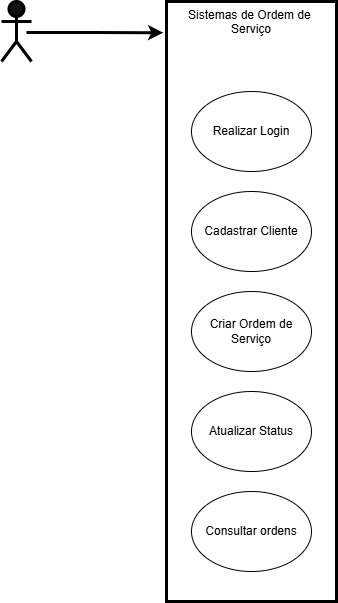

The diagram above was exported from draw.io. Its source (the exported page's mxGraphModel, read from the mxfile embedded in the PNG):
<mxGraphModel dx="1042" dy="562" grid="0" gridSize="10" guides="1" tooltips="1" connect="1" arrows="1" fold="1" page="1" pageScale="1" pageWidth="827" pageHeight="1169" background="light-dark(#FFFFFF,#FFFFFF)" math="0" shadow="0">
  <root>
    <mxCell id="0" />
    <mxCell id="1" parent="0" />
    <mxCell id="M8RuZAfUemDG-46obwoL-22" edge="1" parent="1" style="edgeStyle=orthogonalEdgeStyle;rounded=0;orthogonalLoop=1;jettySize=auto;html=1;strokeColor=light-dark(#000000,#000000);strokeWidth=3;entryX=-0.019;entryY=0.052;entryDx=0;entryDy=0;entryPerimeter=0;" target="M8RuZAfUemDG-46obwoL-2" value="">
      <mxGeometry relative="1" as="geometry">
        <mxPoint x="50" y="61" as="sourcePoint" />
        <mxPoint x="188" y="65" as="targetPoint" />
      </mxGeometry>
    </mxCell>
    <mxCell id="M8RuZAfUemDG-46obwoL-1" parent="1" style="shape=umlActor;verticalLabelPosition=bottom;verticalAlign=top;html=1;outlineConnect=0;strokeColor=light-dark(#000000,#000000);strokeWidth=3;" value="Actor" vertex="1">
      <mxGeometry height="60" width="30" x="25" y="30" as="geometry" />
    </mxCell>
    <mxCell id="M8RuZAfUemDG-46obwoL-2" parent="1" style="whiteSpace=wrap;html=1;verticalAlign=top;gradientColor=none;rounded=0;shadow=0;glass=0;fillColor=light-dark(#FFFFFF,#FFFFFF);strokeWidth=3;fontColor=light-dark(#000000,#000000);strokeColor=light-dark(#000000,#000000);" value="&lt;font dir=&quot;auto&quot; style=&quot;vertical-align: inherit;&quot;&gt;&lt;font dir=&quot;auto&quot; style=&quot;vertical-align: inherit;&quot;&gt;Sistemas de Ordem de&amp;nbsp;&lt;/font&gt;&lt;/font&gt;&lt;div&gt;&lt;font dir=&quot;auto&quot; style=&quot;vertical-align: inherit;&quot;&gt;&lt;font dir=&quot;auto&quot; style=&quot;vertical-align: inherit;&quot;&gt;Serviço&lt;/font&gt;&lt;/font&gt;&lt;/div&gt;" vertex="1">
      <mxGeometry height="600" width="170" x="190" y="30" as="geometry" />
    </mxCell>
    <mxCell id="M8RuZAfUemDG-46obwoL-4" parent="1" style="ellipse;whiteSpace=wrap;html=1;strokeColor=light-dark(#000000,#000000);fillColor=light-dark(#FFFFFF,#FFFFFF);fontColor=light-dark(#000000,#000000);" value="Cadastrar Cliente" vertex="1">
      <mxGeometry height="80" width="120" x="215" y="220" as="geometry" />
    </mxCell>
    <mxCell id="M8RuZAfUemDG-46obwoL-9" parent="1" style="ellipse;whiteSpace=wrap;html=1;fillColor=light-dark(#FFFFFF,#FFFFFF);fontColor=light-dark(#000000,#000000);strokeColor=light-dark(#000000,#000000);" value="Criar Ordem de Serviço" vertex="1">
      <mxGeometry height="80" width="120" x="215" y="320" as="geometry" />
    </mxCell>
    <mxCell id="M8RuZAfUemDG-46obwoL-10" parent="1" style="ellipse;whiteSpace=wrap;html=1;fillColor=light-dark(#FFFFFF,#FFFFFF);strokeColor=light-dark(#000000,#000000);fontColor=light-dark(#000000,#000000);" value="Atualizar Status" vertex="1">
      <mxGeometry height="80" width="120" x="215" y="420" as="geometry" />
    </mxCell>
    <mxCell id="M8RuZAfUemDG-46obwoL-11" parent="1" style="ellipse;whiteSpace=wrap;html=1;fillColor=light-dark(#FFFFFF,#FFFFFF);shadow=0;fillStyle=auto;labelBorderColor=none;labelBackgroundColor=none;fontColor=light-dark(#000000,#000000);strokeColor=light-dark(#000000,#000000);" value="Consultar ordens" vertex="1">
      <mxGeometry height="80" width="120" x="215" y="520" as="geometry" />
    </mxCell>
    <mxCell id="M8RuZAfUemDG-46obwoL-24" parent="1" style="ellipse;whiteSpace=wrap;html=1;strokeColor=light-dark(#000000,#000000);fillColor=light-dark(#FFFFFF,#FFFFFF);fontColor=light-dark(#000000,#000000);" value="Realizar Login" vertex="1">
      <mxGeometry height="80" width="120" x="215" y="120" as="geometry" />
    </mxCell>
  </root>
</mxGraphModel>